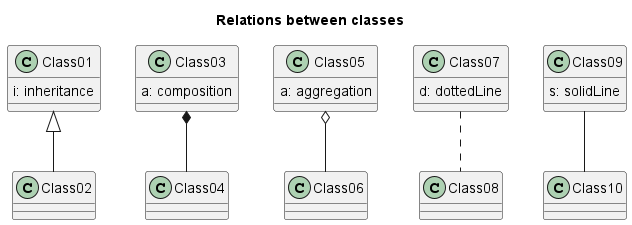

The diagram above was rendered by PlantUML. Its source (embedded in the PNG):
@startuml Relations
    title Relations between classes
    /'
        Extension   <|--
        Composition *--
        Aggregation o--
        Arrow <--
    '/
    class Class01 {
        i: inheritance
    }
    class Class02 { }
    class Class03 {
        a: composition
    }

    class Class04 { }
    class Class04 {}
    class Class05 {
         a: aggregation
    }
    class Class06 {}
    class Class07 {
        d: dottedLine
    }
    class Class08 {}
    class Class09 {
        s: solidLine
    }
    class Class10 {}

    Class01 <|-- Class02
    Class03 *-- Class04
    Class05 o-- Class06
    Class07 .. Class08
    Class09 -- Class10
@enduml